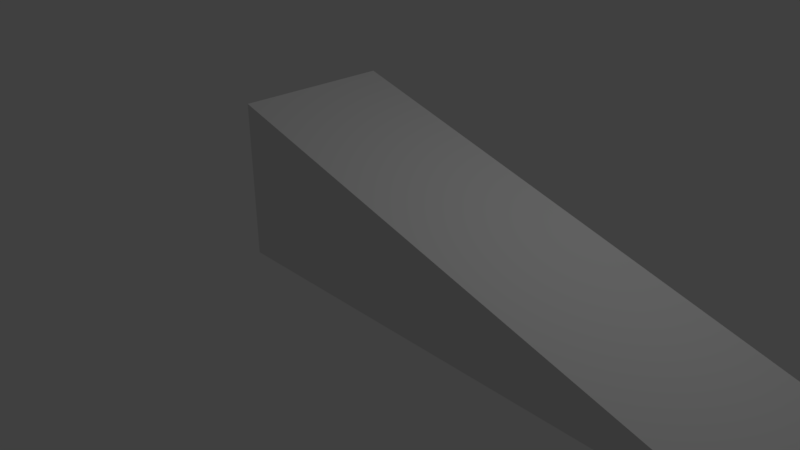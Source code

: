 # Source: wedge.blend  (saved by Blender 2.78.0; exported with 4.5.12 LTS)
import bpy
from mathutils import Matrix  # noqa: F401  (used for matrix-valued properties, if any)

bpy.ops.wm.read_factory_settings(use_empty=True)
scene = bpy.context.scene
scene.name = 'Scene'

# ---- collections
col_collection_1 = bpy.data.collections.new('Collection 1'); scene.collection.children.link(col_collection_1)

# ---- materials (node trees are filled in below, after node groups)
mat_material = bpy.data.materials.new('Material')
mat_material.alpha_threshold = 0.0
mat_material.use_transparent_shadow = False
mat_material.roughness = 0.5
mat_material.line_color = (0.0, 0.0, 0.0, 1.0)

# ---- material node trees

# ---- world
world_world = bpy.data.worlds.new('World'); scene.world = world_world
world_world.color = (0.05088, 0.05088, 0.05088)
world_world.use_sun_shadow = False
world_world.sun_shadow_jitter_overblur = 0.0
world_world.cycles.sampling_method = 'MANUAL'

# ---- cameras
cam_camera = bpy.data.cameras.new('Camera')
cam_camera.clip_end = 100.0
cam_camera.lens = 35.0
cam_camera.sensor_width = 32.0
cam_camera.sensor_height = 18.0
cam_camera.ortho_scale = 7.314
cam_camera.dof.focus_distance = 0.0
cam_camera.dof.aperture_fstop = 128.0

# ---- lights
light_lamp = bpy.data.lights.new('Lamp', 'POINT')
light_lamp.transmission_factor = 0.0
light_lamp.cutoff_distance = 30.0
light_lamp.energy = 100.0
light_lamp.shadow_buffer_clip_start = 1.001
light_lamp.shadow_soft_size = 0.1
light_lamp.shadow_maximum_resolution = 0.006
light_lamp.use_absolute_resolution = True

# ---- meshes
me_cube = bpy.data.meshes.new('Cube')
me_cube.from_pydata([(5.97, 1.0, -1.0), (5.97, -1.0, -1.0), (-1.0, -1.0, -1.0), (-1.0, 1.0, -1.0), (-1.0, -1.0, 1.0), (-1.0, 1.0, 1.0)], [], [(0, 1, 2, 3), (4, 2, 1), (3, 5, 0), (2, 4, 5, 3), (0, 5, 4, 1)])
me_cube.materials.append(mat_material)
me_cube.use_remesh_preserve_volume = False
me_cube.use_remesh_preserve_attributes = False
me_cube.use_mirror_vertex_groups = False
me_cube.update()

# ---- objects
ob_cube = bpy.data.objects.new('Cube', me_cube)
ob_lamp = bpy.data.objects.new('Lamp', light_lamp)
ob_camera = bpy.data.objects.new('Camera', cam_camera)

# ---- transforms, parenting, visibility, modifiers, constraints
ob_cube.location = (0.0, 0.0, 1.0)
ob_cube.lock_rotations_4d = False
ob_cube.empty_display_type = 'ARROWS'
ob_cube.lineart.crease_threshold = 0.0
ob_lamp.location = (4.076, 1.005, 5.904)
ob_lamp.rotation_euler = (0.6503, 0.05522, 1.866)
ob_lamp.lock_rotations_4d = False
ob_lamp.empty_display_type = 'ARROWS'
ob_lamp.color = (0.0, 0.0, 0.0, 0.0)
ob_lamp.lineart.crease_threshold = 0.0
ob_camera.location = (7.481, -6.508, 5.344)
ob_camera.rotation_euler = (1.109, 0.0, 0.8149)
ob_camera.lock_rotations_4d = False
ob_camera.empty_display_type = 'ARROWS'
ob_camera.color = (0.0, 0.0, 0.0, 0.0)
ob_camera.display_type = 'WIRE'
ob_camera.lineart.crease_threshold = 0.0

# ---- collection membership
col_collection_1.objects.link(ob_cube)
col_collection_1.objects.link(ob_lamp)
col_collection_1.objects.link(ob_camera)

# ---- scene / render settings (as saved in the file)
scene.camera = ob_camera
scene.frame_start = 1; scene.frame_end = 250; scene.frame_set(1)
scene.render.engine = 'BLENDER_EEVEE_NEXT'
scene.render.resolution_percentage = 50
scene.render.dither_intensity = 0.0
scene.cycles.use_denoising = False
scene.cycles.samples = 128
scene.cycles.sampling_pattern = 'TABULATED_SOBOL'
scene.cycles.light_sampling_threshold = 0.0
scene.cycles.use_adaptive_sampling = False
scene.cycles.use_light_tree = False
scene.cycles.blur_glossy = 0.0
scene.cycles.sample_clamp_indirect = 0.0
scene.view_settings.view_transform = 'Standard'
bpy.context.view_layer.update()
